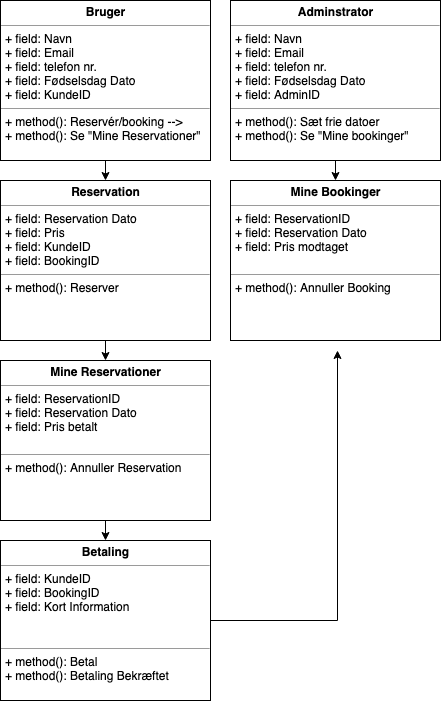

The diagram above was exported from draw.io. Its source (the exported page's mxGraphModel, read from the mxfile embedded in the PNG):
<mxGraphModel dx="399" dy="542" grid="1" gridSize="10" guides="1" tooltips="1" connect="1" arrows="1" fold="1" page="1" pageScale="1" pageWidth="827" pageHeight="1169" math="0" shadow="0">
  <root>
    <mxCell id="0" />
    <mxCell id="1" parent="0" />
    <mxCell id="NQTSZO0WhqR43gjT5ku--8" style="edgeStyle=orthogonalEdgeStyle;rounded=0;orthogonalLoop=1;jettySize=auto;html=1;exitX=0.5;exitY=1;exitDx=0;exitDy=0;entryX=0.5;entryY=0;entryDx=0;entryDy=0;" parent="1" source="NQTSZO0WhqR43gjT5ku--1" target="NQTSZO0WhqR43gjT5ku--3" edge="1">
      <mxGeometry relative="1" as="geometry" />
    </mxCell>
    <mxCell id="NQTSZO0WhqR43gjT5ku--1" value="&lt;p style=&quot;margin: 0px ; margin-top: 4px ; text-align: center&quot;&gt;&lt;b&gt;Bruger&lt;/b&gt;&lt;/p&gt;&lt;hr size=&quot;1&quot;&gt;&lt;p style=&quot;margin: 0px ; margin-left: 4px&quot;&gt;+ field: Navn&lt;/p&gt;&lt;p style=&quot;margin: 0px ; margin-left: 4px&quot;&gt;+ field: Email&lt;br&gt;&lt;/p&gt;&lt;p style=&quot;margin: 0px ; margin-left: 4px&quot;&gt;+ field: telefon nr.&lt;br&gt;&lt;/p&gt;&lt;p style=&quot;margin: 0px ; margin-left: 4px&quot;&gt;+ field: Fødselsdag Dato&lt;br&gt;&lt;/p&gt;&lt;p style=&quot;margin: 0px ; margin-left: 4px&quot;&gt;+ field: KundeID&lt;br&gt;&lt;/p&gt;&lt;hr size=&quot;1&quot;&gt;&lt;p style=&quot;margin: 0px ; margin-left: 4px&quot;&gt;&lt;span&gt;+ method(): Reservér/booking --&amp;gt;&lt;/span&gt;&lt;br&gt;&lt;/p&gt;&lt;p style=&quot;margin: 0px ; margin-left: 4px&quot;&gt;&lt;span&gt;+ method(): Se &quot;Mine Reservationer&quot;&lt;/span&gt;&lt;/p&gt;" style="verticalAlign=top;align=left;overflow=fill;fontSize=12;fontFamily=Helvetica;html=1;" parent="1" vertex="1">
      <mxGeometry x="193" y="80" width="210" height="160" as="geometry" />
    </mxCell>
    <mxCell id="NQTSZO0WhqR43gjT5ku--9" style="edgeStyle=orthogonalEdgeStyle;rounded=0;orthogonalLoop=1;jettySize=auto;html=1;exitX=0.5;exitY=1;exitDx=0;exitDy=0;entryX=0.5;entryY=0;entryDx=0;entryDy=0;" parent="1" source="NQTSZO0WhqR43gjT5ku--2" target="NQTSZO0WhqR43gjT5ku--7" edge="1">
      <mxGeometry relative="1" as="geometry" />
    </mxCell>
    <mxCell id="NQTSZO0WhqR43gjT5ku--2" value="&lt;p style=&quot;margin: 0px ; margin-top: 4px ; text-align: center&quot;&gt;&lt;b&gt;Adminstrator&lt;/b&gt;&lt;/p&gt;&lt;hr size=&quot;1&quot;&gt;&lt;p style=&quot;margin: 0px ; margin-left: 4px&quot;&gt;+ field: Navn&lt;/p&gt;&lt;p style=&quot;margin: 0px ; margin-left: 4px&quot;&gt;+ field: Email&lt;br&gt;&lt;/p&gt;&lt;p style=&quot;margin: 0px ; margin-left: 4px&quot;&gt;+ field: telefon nr.&lt;br&gt;&lt;/p&gt;&lt;p style=&quot;margin: 0px ; margin-left: 4px&quot;&gt;+ field: Fødselsdag Dato&lt;br&gt;&lt;/p&gt;&lt;p style=&quot;margin: 0px ; margin-left: 4px&quot;&gt;+ field: AdminID&lt;br&gt;&lt;/p&gt;&lt;hr size=&quot;1&quot;&gt;&lt;p style=&quot;margin: 0px ; margin-left: 4px&quot;&gt;+ method(): Sæt frie datoer&lt;/p&gt;&lt;p style=&quot;margin: 0px ; margin-left: 4px&quot;&gt;+ method(): Se &quot;Mine bookinger&quot;&lt;/p&gt;&lt;p style=&quot;margin: 0px ; margin-left: 4px&quot;&gt;&lt;br&gt;&lt;/p&gt;" style="verticalAlign=top;align=left;overflow=fill;fontSize=12;fontFamily=Helvetica;html=1;" parent="1" vertex="1">
      <mxGeometry x="423" y="80" width="210" height="160" as="geometry" />
    </mxCell>
    <mxCell id="NQTSZO0WhqR43gjT5ku--10" style="edgeStyle=orthogonalEdgeStyle;rounded=0;orthogonalLoop=1;jettySize=auto;html=1;exitX=0.5;exitY=1;exitDx=0;exitDy=0;entryX=0.5;entryY=0;entryDx=0;entryDy=0;" parent="1" source="NQTSZO0WhqR43gjT5ku--3" target="NQTSZO0WhqR43gjT5ku--6" edge="1">
      <mxGeometry relative="1" as="geometry" />
    </mxCell>
    <mxCell id="NQTSZO0WhqR43gjT5ku--3" value="&lt;p style=&quot;margin: 0px ; margin-top: 4px ; text-align: center&quot;&gt;&lt;b&gt;Reservation&lt;/b&gt;&lt;/p&gt;&lt;hr size=&quot;1&quot;&gt;&lt;p style=&quot;margin: 0px ; margin-left: 4px&quot;&gt;&lt;span&gt;+ field: Reservation Dato&lt;/span&gt;&lt;br&gt;&lt;/p&gt;&lt;p style=&quot;margin: 0px ; margin-left: 4px&quot;&gt;+ field: Pris&lt;/p&gt;&lt;p style=&quot;margin: 0px 0px 0px 4px&quot;&gt;+ field: KundeID&lt;/p&gt;&lt;p style=&quot;margin: 0px ; margin-left: 4px&quot;&gt;+ field: BookingID&lt;br&gt;&lt;/p&gt;&lt;hr size=&quot;1&quot;&gt;&lt;p style=&quot;margin: 0px ; margin-left: 4px&quot;&gt;+ method(): Reserver&lt;/p&gt;&lt;p style=&quot;margin: 0px ; margin-left: 4px&quot;&gt;&lt;br&gt;&lt;/p&gt;" style="verticalAlign=top;align=left;overflow=fill;fontSize=12;fontFamily=Helvetica;html=1;" parent="1" vertex="1">
      <mxGeometry x="193" y="260" width="210" height="160" as="geometry" />
    </mxCell>
    <mxCell id="NQTSZO0WhqR43gjT5ku--12" style="edgeStyle=orthogonalEdgeStyle;rounded=0;orthogonalLoop=1;jettySize=auto;html=1;exitX=1;exitY=0.5;exitDx=0;exitDy=0;" parent="1" source="NQTSZO0WhqR43gjT5ku--4" edge="1">
      <mxGeometry relative="1" as="geometry">
        <mxPoint x="530" y="430" as="targetPoint" />
      </mxGeometry>
    </mxCell>
    <mxCell id="NQTSZO0WhqR43gjT5ku--4" value="&lt;p style=&quot;margin: 0px ; margin-top: 4px ; text-align: center&quot;&gt;&lt;b&gt;Betaling&lt;/b&gt;&lt;/p&gt;&lt;hr size=&quot;1&quot;&gt;&lt;p style=&quot;margin: 0px ; margin-left: 4px&quot;&gt;+ field: KundeID&lt;/p&gt;&lt;p style=&quot;margin: 0px ; margin-left: 4px&quot;&gt;+ field: BookingID&lt;/p&gt;&lt;p style=&quot;margin: 0px ; margin-left: 4px&quot;&gt;+ field: Kort Information&lt;/p&gt;&lt;p style=&quot;margin: 0px ; margin-left: 4px&quot;&gt;&lt;br&gt;&lt;/p&gt;&lt;p style=&quot;margin: 0px ; margin-left: 4px&quot;&gt;&lt;br&gt;&lt;/p&gt;&lt;hr size=&quot;1&quot;&gt;&lt;p style=&quot;margin: 0px ; margin-left: 4px&quot;&gt;+ method(): Betal&lt;/p&gt;&lt;p style=&quot;margin: 0px ; margin-left: 4px&quot;&gt;+ method(): Betaling Bekræftet&lt;/p&gt;&lt;p style=&quot;margin: 0px ; margin-left: 4px&quot;&gt;&lt;br&gt;&lt;/p&gt;" style="verticalAlign=top;align=left;overflow=fill;fontSize=12;fontFamily=Helvetica;html=1;" parent="1" vertex="1">
      <mxGeometry x="193" y="620" width="210" height="160" as="geometry" />
    </mxCell>
    <mxCell id="NQTSZO0WhqR43gjT5ku--11" style="edgeStyle=orthogonalEdgeStyle;rounded=0;orthogonalLoop=1;jettySize=auto;html=1;exitX=0.5;exitY=1;exitDx=0;exitDy=0;entryX=0.5;entryY=0;entryDx=0;entryDy=0;" parent="1" source="NQTSZO0WhqR43gjT5ku--6" target="NQTSZO0WhqR43gjT5ku--4" edge="1">
      <mxGeometry relative="1" as="geometry" />
    </mxCell>
    <mxCell id="NQTSZO0WhqR43gjT5ku--6" value="&lt;p style=&quot;margin: 0px ; margin-top: 4px ; text-align: center&quot;&gt;&lt;b&gt;Mine Reservationer&lt;/b&gt;&lt;/p&gt;&lt;hr size=&quot;1&quot;&gt;&lt;p style=&quot;margin: 0px ; margin-left: 4px&quot;&gt;&lt;span&gt;+ field: ReservationID&lt;/span&gt;&lt;br&gt;&lt;/p&gt;&lt;p style=&quot;margin: 0px ; margin-left: 4px&quot;&gt;+ field: Reservation Dato&lt;/p&gt;&lt;p style=&quot;margin: 0px ; margin-left: 4px&quot;&gt;+ field: Pris betalt&lt;/p&gt;&lt;br&gt;&lt;hr size=&quot;1&quot;&gt;&lt;p style=&quot;margin: 0px ; margin-left: 4px&quot;&gt;+ method(): Annuller Reservation&lt;/p&gt;" style="verticalAlign=top;align=left;overflow=fill;fontSize=12;fontFamily=Helvetica;html=1;" parent="1" vertex="1">
      <mxGeometry x="193" y="440" width="210" height="160" as="geometry" />
    </mxCell>
    <mxCell id="NQTSZO0WhqR43gjT5ku--7" value="&lt;p style=&quot;margin: 0px ; margin-top: 4px ; text-align: center&quot;&gt;&lt;b&gt;Mine Bookinger&lt;/b&gt;&lt;/p&gt;&lt;hr size=&quot;1&quot;&gt;&lt;p style=&quot;margin: 0px ; margin-left: 4px&quot;&gt;&lt;span&gt;+ field: ReservationID&lt;/span&gt;&lt;br&gt;&lt;/p&gt;&lt;p style=&quot;margin: 0px ; margin-left: 4px&quot;&gt;+ field: Reservation Dato&lt;/p&gt;&lt;p style=&quot;margin: 0px ; margin-left: 4px&quot;&gt;+ field: Pris modtaget&lt;/p&gt;&lt;p style=&quot;margin: 0px ; margin-left: 4px&quot;&gt;&lt;br&gt;&lt;/p&gt;&lt;hr size=&quot;1&quot;&gt;&lt;p style=&quot;margin: 0px ; margin-left: 4px&quot;&gt;+ method(): Annuller Booking&lt;/p&gt;" style="verticalAlign=top;align=left;overflow=fill;fontSize=12;fontFamily=Helvetica;html=1;" parent="1" vertex="1">
      <mxGeometry x="423" y="260" width="210" height="160" as="geometry" />
    </mxCell>
  </root>
</mxGraphModel>